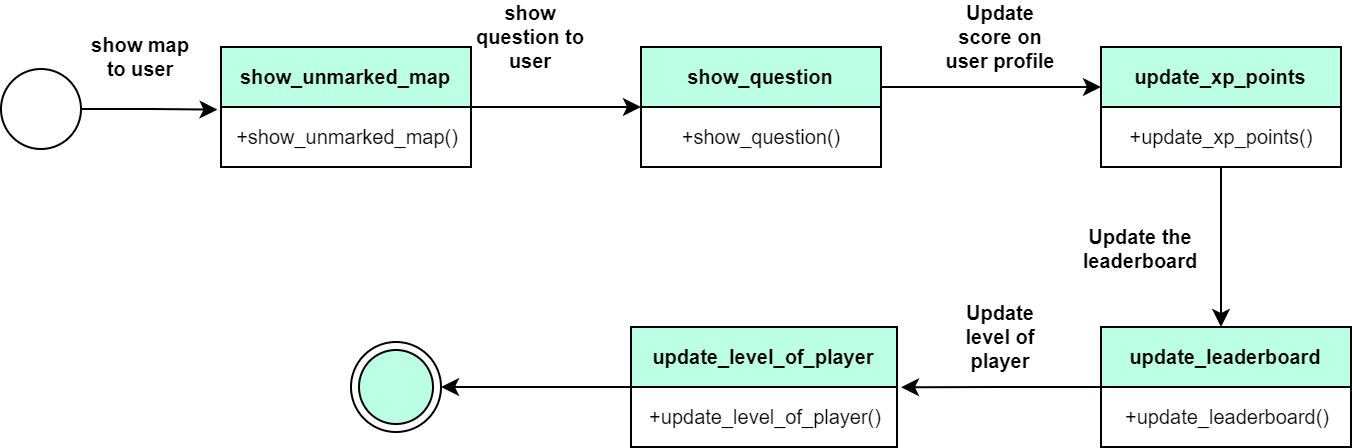

The diagram above was exported from draw.io. Its source (the exported page's mxGraphModel, read from the mxfile embedded in the PNG):
<mxGraphModel dx="1900" dy="523" grid="1" gridSize="10" guides="1" tooltips="1" connect="1" arrows="1" fold="1" page="1" pageScale="1" pageWidth="850" pageHeight="1100" math="0" shadow="0">
  <root>
    <mxCell id="0" />
    <mxCell id="1" parent="0" />
    <mxCell id="9GExlFjV9RjlpnYyPn1_-3" style="edgeStyle=orthogonalEdgeStyle;rounded=0;orthogonalLoop=1;jettySize=auto;html=1;exitX=1;exitY=0.5;exitDx=0;exitDy=0;entryX=-0.014;entryY=0.045;entryDx=0;entryDy=0;entryPerimeter=0;" parent="1" source="aMFq_mbCT1c1u6nzoiBb-2" target="nd-abvN33XW0t4wFW_qb-4" edge="1">
      <mxGeometry relative="1" as="geometry" />
    </mxCell>
    <mxCell id="aMFq_mbCT1c1u6nzoiBb-2" value="" style="ellipse;whiteSpace=wrap;html=1;aspect=fixed;fontStyle=1" parent="1" vertex="1">
      <mxGeometry x="-130" y="431" width="40" height="40" as="geometry" />
    </mxCell>
    <mxCell id="aMFq_mbCT1c1u6nzoiBb-11" value="" style="ellipse;html=1;shape=endState;fillColor=#BBFFE4;strokeColor=#000000;fontSize=10;fontStyle=1" parent="1" vertex="1">
      <mxGeometry x="45" y="567.5" width="45" height="45" as="geometry" />
    </mxCell>
    <mxCell id="aMFq_mbCT1c1u6nzoiBb-17" style="edgeStyle=orthogonalEdgeStyle;rounded=0;orthogonalLoop=1;jettySize=auto;html=1;exitX=1;exitY=0.5;exitDx=0;exitDy=0;fontSize=10;entryX=0;entryY=0.5;entryDx=0;entryDy=0;fontStyle=1" parent="1" edge="1">
      <mxGeometry relative="1" as="geometry">
        <mxPoint x="419.9999999999998" y="440" as="targetPoint" />
        <mxPoint x="270" y="440" as="sourcePoint" />
      </mxGeometry>
    </mxCell>
    <mxCell id="aMFq_mbCT1c1u6nzoiBb-22" style="edgeStyle=orthogonalEdgeStyle;rounded=0;orthogonalLoop=1;jettySize=auto;html=1;fontSize=10;fontStyle=1;exitX=0;exitY=0.055;exitDx=0;exitDy=0;exitPerimeter=0;" parent="1" source="ikDFcIr2702NGc4dLHxt-8" target="aMFq_mbCT1c1u6nzoiBb-11" edge="1">
      <mxGeometry relative="1" as="geometry">
        <mxPoint x="160" y="597.5000000000001" as="sourcePoint" />
        <Array as="points">
          <mxPoint x="185" y="590" />
        </Array>
      </mxGeometry>
    </mxCell>
    <mxCell id="FBVW6K-xkt8AeXT8V808-1" value="show map to user" style="text;html=1;strokeColor=none;fillColor=none;align=center;verticalAlign=middle;whiteSpace=wrap;rounded=0;fontSize=10;fontStyle=1" parent="1" vertex="1">
      <mxGeometry x="-90" y="410" width="60" height="30" as="geometry" />
    </mxCell>
    <mxCell id="FBVW6K-xkt8AeXT8V808-3" value="show question to user" style="text;html=1;strokeColor=none;fillColor=none;align=center;verticalAlign=middle;whiteSpace=wrap;rounded=0;fontSize=10;fontStyle=1" parent="1" vertex="1">
      <mxGeometry x="105" y="400" width="60" height="30" as="geometry" />
    </mxCell>
    <mxCell id="FBVW6K-xkt8AeXT8V808-4" value="Update score on user profile" style="text;html=1;strokeColor=none;fillColor=none;align=center;verticalAlign=middle;whiteSpace=wrap;rounded=0;fontSize=10;fontStyle=1" parent="1" vertex="1">
      <mxGeometry x="340" y="400" width="60" height="30" as="geometry" />
    </mxCell>
    <mxCell id="FBVW6K-xkt8AeXT8V808-5" value="Update the leaderboard" style="text;html=1;strokeColor=none;fillColor=none;align=center;verticalAlign=middle;whiteSpace=wrap;rounded=0;fontSize=10;fontStyle=1" parent="1" vertex="1">
      <mxGeometry x="410" y="505.5" width="60" height="30" as="geometry" />
    </mxCell>
    <mxCell id="FBVW6K-xkt8AeXT8V808-6" value="Update level of player" style="text;html=1;strokeColor=none;fillColor=none;align=center;verticalAlign=middle;whiteSpace=wrap;rounded=0;fontSize=10;fontStyle=1" parent="1" vertex="1">
      <mxGeometry x="340" y="550" width="60" height="30" as="geometry" />
    </mxCell>
    <mxCell id="9GExlFjV9RjlpnYyPn1_-4" value="" style="edgeStyle=orthogonalEdgeStyle;rounded=0;orthogonalLoop=1;jettySize=auto;html=1;" parent="1" source="nd-abvN33XW0t4wFW_qb-3" target="9GExlFjV9RjlpnYyPn1_-2" edge="1">
      <mxGeometry relative="1" as="geometry">
        <Array as="points">
          <mxPoint x="170" y="450" />
          <mxPoint x="170" y="450" />
        </Array>
      </mxGeometry>
    </mxCell>
    <mxCell id="nd-abvN33XW0t4wFW_qb-3" value="&lt;span style=&quot;color: rgb(0, 0, 0); font-family: Helvetica; font-size: 10px; font-style: normal; font-variant-ligatures: normal; font-variant-caps: normal; font-weight: 700; letter-spacing: normal; orphans: 2; text-align: center; text-indent: 0px; text-transform: none; widows: 2; word-spacing: 0px; -webkit-text-stroke-width: 0px; text-decoration-thickness: initial; text-decoration-style: initial; text-decoration-color: initial; float: none; display: inline !important; background-color: rgb(187, 255, 228);&quot;&gt;show_unmarked_map&lt;/span&gt;" style="swimlane;fontStyle=0;childLayout=stackLayout;horizontal=1;startSize=30;horizontalStack=0;resizeParent=1;resizeParentMax=0;resizeLast=0;collapsible=1;marginBottom=0;whiteSpace=wrap;html=1;fillColor=#BBFFE4;" parent="1" vertex="1">
      <mxGeometry x="-20" y="420" width="125" height="60" as="geometry">
        <mxRectangle x="840" y="10" width="50" height="40" as="alternateBounds" />
      </mxGeometry>
    </mxCell>
    <mxCell id="nd-abvN33XW0t4wFW_qb-4" value="&lt;span style=&quot;font-size: 10px;&quot;&gt;+show_unmarked_map()&lt;/span&gt;&lt;span style=&quot;color: rgba(0, 0, 0, 0); font-family: monospace; font-size: 0px; text-align: start;&quot;&gt;3CmxGraphModel%3E%3Croot%3E%3CmxCell%20id%3D%220%22%2F%3E%3CmxCell%20id%3D%221%22%20parent%3D%220%22%2F%3E%3CmxCell%20id%3D%222%22%20value%3D%22%26lt%3Bspan%20style%3D%26quot%3Bcolor%3A%20rgb(0%2C%200%2C%200)%3B%20font-family%3A%20Helvetica%3B%20font-size%3A%2010px%3B%20font-style%3A%20normal%3B%20font-variant-ligatures%3A%20normal%3B%20font-variant-caps%3A%20normal%3B%20font-weight%3A%20700%3B%20letter-spacing%3A%20normal%3B%20orphans%3A%202%3B%20text-align%3A%20center%3B%20text-indent%3A%200px%3B%20text-transform%3A%20none%3B%20widows%3A%202%3B%20word-spacing%3A%200px%3B%20-webkit-text-stroke-width%3A%200px%3B%20background-color%3A%20rgb(251%2C%20251%2C%20251)%3B%20text-decoration-thickness%3A%20initial%3B%20text-decoration-style%3A%20initial%3B%20text-decoration-color%3A%20initial%3B%20float%3A%20none%3B%20display%3A%20inline%20!important%3B%26quot%3B%26gt%3Bview_historical_facts%26lt%3B%2Fspan%26gt%3B%22%20style%3D%22swimlane%3BfontStyle%3D0%3BchildLayout%3DstackLayout%3Bhorizontal%3D1%3BstartSize%3D30%3BhorizontalStack%3D0%3BresizeParent%3D1%3BresizeParentMax%3D0%3BresizeLast%3D0%3Bcollapsible%3D1%3BmarginBottom%3D0%3BwhiteSpace%3Dwrap%3Bhtml%3D1%3B%22%20vertex%3D%221%22%20parent%3D%221%22%3E%3CmxGeometry%20x%3D%22840%22%20y%3D%2290%22%20width%3D%22140%22%20height%3D%2260%22%20as%3D%22geometry%22%3E%3CmxRectangle%20x%3D%22840%22%20y%3D%2210%22%20width%3D%2250%22%20height%3D%2240%22%20as%3D%22alternateBounds%22%2F%3E%3C%2FmxGeometry%3E%3C%2FmxCell%3E%3C%2Froot%3E%3C%2FmxGraphModel%3E&lt;/span&gt;" style="text;html=1;align=center;verticalAlign=middle;resizable=0;points=[];autosize=1;strokeColor=none;fillColor=none;" parent="nd-abvN33XW0t4wFW_qb-3" vertex="1">
      <mxGeometry y="30" width="125" height="30" as="geometry" />
    </mxCell>
    <mxCell id="9GExlFjV9RjlpnYyPn1_-1" value="&lt;span style=&quot;color: rgb(0, 0, 0); font-family: Helvetica; font-size: 10px; font-style: normal; font-variant-ligatures: normal; font-variant-caps: normal; font-weight: 700; letter-spacing: normal; orphans: 2; text-align: center; text-indent: 0px; text-transform: none; widows: 2; word-spacing: 0px; -webkit-text-stroke-width: 0px; text-decoration-thickness: initial; text-decoration-style: initial; text-decoration-color: initial; float: none; display: inline !important; background-color: rgb(187, 255, 228);&quot;&gt;show_question&lt;/span&gt;" style="swimlane;fontStyle=0;childLayout=stackLayout;horizontal=1;startSize=30;horizontalStack=0;resizeParent=1;resizeParentMax=0;resizeLast=0;collapsible=1;marginBottom=0;whiteSpace=wrap;html=1;fillColor=#BBFFE4;" parent="1" vertex="1">
      <mxGeometry x="190" y="420" width="120" height="60" as="geometry">
        <mxRectangle x="840" y="10" width="50" height="40" as="alternateBounds" />
      </mxGeometry>
    </mxCell>
    <mxCell id="9GExlFjV9RjlpnYyPn1_-2" value="&lt;span style=&quot;font-size: 10px;&quot;&gt;+show_question()&lt;/span&gt;&lt;span style=&quot;color: rgba(0, 0, 0, 0); font-family: monospace; font-size: 0px; text-align: start;&quot;&gt;3CmxGraphModel%3E%3Croot%3E%3CmxCell%20id%3D%220%22%2F%3E%3CmxCell%20id%3D%221%22%20parent%3D%220%22%2F%3E%3CmxCell%20id%3D%222%22%20value%3D%22%26lt%3Bspan%20style%3D%26quot%3Bcolor%3A%20rgb(0%2C%200%2C%200)%3B%20font-family%3A%20Helvetica%3B%20font-size%3A%2010px%3B%20font-style%3A%20normal%3B%20font-variant-ligatures%3A%20normal%3B%20font-variant-caps%3A%20normal%3B%20font-weight%3A%20700%3B%20letter-spacing%3A%20normal%3B%20orphans%3A%202%3B%20text-align%3A%20center%3B%20text-indent%3A%200px%3B%20text-transform%3A%20none%3B%20widows%3A%202%3B%20word-spacing%3A%200px%3B%20-webkit-text-stroke-width%3A%200px%3B%20background-color%3A%20rgb(251%2C%20251%2C%20251)%3B%20text-decoration-thickness%3A%20initial%3B%20text-decoration-style%3A%20initial%3B%20text-decoration-color%3A%20initial%3B%20float%3A%20none%3B%20display%3A%20inline%20!important%3B%26quot%3B%26gt%3Bview_historical_facts%26lt%3B%2Fspan%26gt%3B%22%20style%3D%22swimlane%3BfontStyle%3D0%3BchildLayout%3DstackLayout%3Bhorizontal%3D1%3BstartSize%3D30%3BhorizontalStack%3D0%3BresizeParent%3D1%3BresizeParentMax%3D0%3BresizeLast%3D0%3Bcollapsible%3D1%3BmarginBottom%3D0%3BwhiteSpace%3Dwrap%3Bhtml%3D1%3B%22%20vertex%3D%221%22%20parent%3D%221%22%3E%3CmxGeometry%20x%3D%22840%22%20y%3D%2290%22%20width%3D%22140%22%20height%3D%2260%22%20as%3D%22geometry%22%3E%3CmxRectangle%20x%3D%22840%22%20y%3D%2210%22%20width%3D%2250%22%20height%3D%2240%22%20as%3D%22alternateBounds%22%2F%3E%3C%2FmxGeometry%3E%3C%2FmxCell%3E%3C%2Froot%3E%3C%2FmxGraphModel%3E&lt;/span&gt;" style="text;html=1;align=center;verticalAlign=middle;resizable=0;points=[];autosize=1;strokeColor=none;fillColor=none;" parent="9GExlFjV9RjlpnYyPn1_-1" vertex="1">
      <mxGeometry y="30" width="120" height="30" as="geometry" />
    </mxCell>
    <mxCell id="ikDFcIr2702NGc4dLHxt-6" value="" style="edgeStyle=orthogonalEdgeStyle;rounded=0;orthogonalLoop=1;jettySize=auto;html=1;" parent="1" source="ikDFcIr2702NGc4dLHxt-1" edge="1">
      <mxGeometry relative="1" as="geometry">
        <mxPoint x="480" y="560" as="targetPoint" />
      </mxGeometry>
    </mxCell>
    <mxCell id="ikDFcIr2702NGc4dLHxt-1" value="&lt;span style=&quot;color: rgb(0, 0, 0); font-family: Helvetica; font-size: 10px; font-style: normal; font-variant-ligatures: normal; font-variant-caps: normal; font-weight: 700; letter-spacing: normal; orphans: 2; text-align: center; text-indent: 0px; text-transform: none; widows: 2; word-spacing: 0px; -webkit-text-stroke-width: 0px; text-decoration-thickness: initial; text-decoration-style: initial; text-decoration-color: initial; float: none; display: inline !important; background-color: rgb(187, 255, 228);&quot;&gt;update_xp_points&lt;/span&gt;" style="swimlane;fontStyle=0;childLayout=stackLayout;horizontal=1;startSize=30;horizontalStack=0;resizeParent=1;resizeParentMax=0;resizeLast=0;collapsible=1;marginBottom=0;whiteSpace=wrap;html=1;fillColor=#BBFFE4;" parent="1" vertex="1">
      <mxGeometry x="420" y="420" width="120" height="60" as="geometry">
        <mxRectangle x="840" y="10" width="50" height="40" as="alternateBounds" />
      </mxGeometry>
    </mxCell>
    <mxCell id="ikDFcIr2702NGc4dLHxt-2" value="&lt;span style=&quot;font-size: 10px;&quot;&gt;+update_xp_points()&lt;/span&gt;" style="text;html=1;align=center;verticalAlign=middle;resizable=0;points=[];autosize=1;strokeColor=none;fillColor=none;" parent="ikDFcIr2702NGc4dLHxt-1" vertex="1">
      <mxGeometry y="30" width="120" height="30" as="geometry" />
    </mxCell>
    <mxCell id="ikDFcIr2702NGc4dLHxt-10" style="edgeStyle=orthogonalEdgeStyle;rounded=0;orthogonalLoop=1;jettySize=auto;html=1;exitX=0;exitY=0.5;exitDx=0;exitDy=0;" parent="1" source="ikDFcIr2702NGc4dLHxt-4" edge="1">
      <mxGeometry relative="1" as="geometry">
        <mxPoint x="320" y="590.1428571428571" as="targetPoint" />
      </mxGeometry>
    </mxCell>
    <mxCell id="ikDFcIr2702NGc4dLHxt-4" value="&lt;span style=&quot;color: rgb(0, 0, 0); font-family: Helvetica; font-size: 10px; font-style: normal; font-variant-ligatures: normal; font-variant-caps: normal; font-weight: 700; letter-spacing: normal; orphans: 2; text-align: center; text-indent: 0px; text-transform: none; widows: 2; word-spacing: 0px; -webkit-text-stroke-width: 0px; text-decoration-thickness: initial; text-decoration-style: initial; text-decoration-color: initial; float: none; display: inline !important; background-color: rgb(187, 255, 228);&quot;&gt;update_leaderboard&lt;/span&gt;" style="swimlane;fontStyle=0;childLayout=stackLayout;horizontal=1;startSize=30;horizontalStack=0;resizeParent=1;resizeParentMax=0;resizeLast=0;collapsible=1;marginBottom=0;whiteSpace=wrap;html=1;fillColor=#BBFFE4;" parent="1" vertex="1">
      <mxGeometry x="420" y="560" width="125" height="60" as="geometry">
        <mxRectangle x="840" y="10" width="50" height="40" as="alternateBounds" />
      </mxGeometry>
    </mxCell>
    <mxCell id="ikDFcIr2702NGc4dLHxt-5" value="&lt;span style=&quot;font-size: 10px;&quot;&gt;+update_leaderboard()&lt;/span&gt;" style="text;html=1;align=center;verticalAlign=middle;resizable=0;points=[];autosize=1;strokeColor=none;fillColor=none;" parent="ikDFcIr2702NGc4dLHxt-4" vertex="1">
      <mxGeometry y="30" width="125" height="30" as="geometry" />
    </mxCell>
    <mxCell id="ikDFcIr2702NGc4dLHxt-7" value="&lt;span style=&quot;color: rgb(0, 0, 0); font-family: Helvetica; font-size: 10px; font-style: normal; font-variant-ligatures: normal; font-variant-caps: normal; font-weight: 700; letter-spacing: normal; orphans: 2; text-align: center; text-indent: 0px; text-transform: none; widows: 2; word-spacing: 0px; -webkit-text-stroke-width: 0px; text-decoration-thickness: initial; text-decoration-style: initial; text-decoration-color: initial; float: none; display: inline !important; background-color: rgb(187, 255, 228);&quot;&gt;update_level_of_player&lt;/span&gt;" style="swimlane;fontStyle=0;childLayout=stackLayout;horizontal=1;startSize=30;horizontalStack=0;resizeParent=1;resizeParentMax=0;resizeLast=0;collapsible=1;marginBottom=0;whiteSpace=wrap;html=1;fillColor=#BBFFE4;" parent="1" vertex="1">
      <mxGeometry x="185" y="560" width="133" height="60" as="geometry">
        <mxRectangle x="840" y="10" width="50" height="40" as="alternateBounds" />
      </mxGeometry>
    </mxCell>
    <mxCell id="ikDFcIr2702NGc4dLHxt-8" value="&lt;span style=&quot;font-size: 10px;&quot;&gt;+update_level_of_player()&lt;/span&gt;" style="text;html=1;align=center;verticalAlign=middle;resizable=0;points=[];autosize=1;strokeColor=none;fillColor=none;" parent="ikDFcIr2702NGc4dLHxt-7" vertex="1">
      <mxGeometry y="30" width="133" height="30" as="geometry" />
    </mxCell>
  </root>
</mxGraphModel>